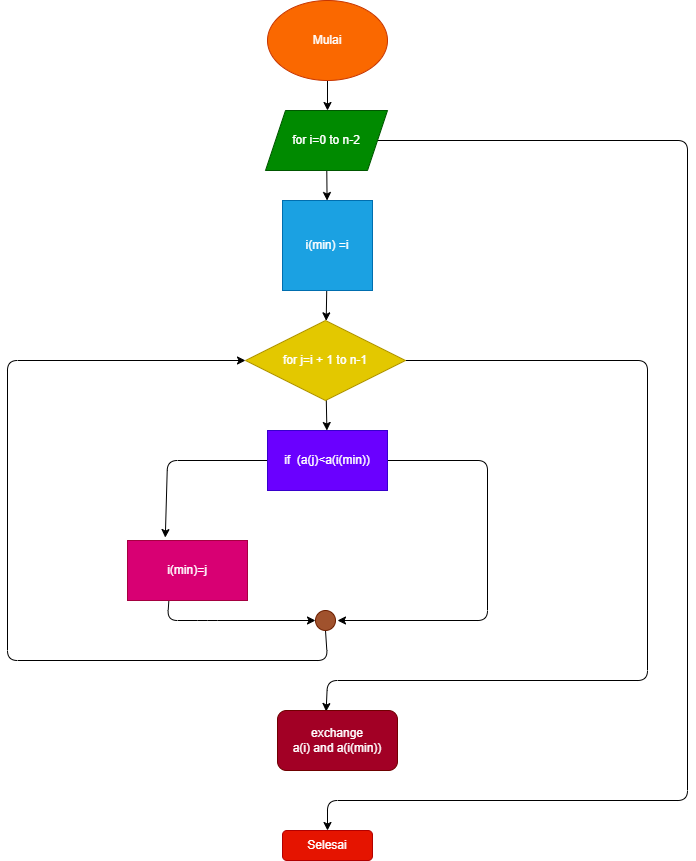

The diagram above was exported from draw.io. Its source (the exported page's mxGraphModel, read from the mxfile embedded in the PNG):
<mxGraphModel dx="889" dy="627" grid="1" gridSize="10" guides="1" tooltips="1" connect="1" arrows="1" fold="1" page="1" pageScale="1" pageWidth="850" pageHeight="1100" background="#ffffff" math="0" shadow="0">
  <root>
    <mxCell id="0" />
    <mxCell id="1" parent="0" />
    <mxCell id="4" value="" style="edgeStyle=none;html=1;" edge="1" parent="1" source="2">
      <mxGeometry relative="1" as="geometry">
        <mxPoint x="440" y="110" as="targetPoint" />
      </mxGeometry>
    </mxCell>
    <mxCell id="2" value="Mulai" style="ellipse;whiteSpace=wrap;html=1;fillColor=#fa6800;strokeColor=#C73500;fontColor=#FFFFFF;" vertex="1" parent="1">
      <mxGeometry x="380" width="120" height="80" as="geometry" />
    </mxCell>
    <mxCell id="8" value="" style="edgeStyle=none;html=1;" edge="1" parent="1" source="5" target="6">
      <mxGeometry relative="1" as="geometry" />
    </mxCell>
    <mxCell id="24" style="edgeStyle=none;html=1;" edge="1" parent="1" source="5">
      <mxGeometry relative="1" as="geometry">
        <mxPoint x="440" y="830" as="targetPoint" />
        <Array as="points">
          <mxPoint x="800" y="140" />
          <mxPoint x="800" y="800" />
          <mxPoint x="440" y="800" />
        </Array>
      </mxGeometry>
    </mxCell>
    <mxCell id="5" value="for i=0 to n-2" style="shape=parallelogram;perimeter=parallelogramPerimeter;whiteSpace=wrap;html=1;fixedSize=1;fillColor=#008a00;fontColor=#ffffff;strokeColor=#005700;" vertex="1" parent="1">
      <mxGeometry x="378" y="110" width="122" height="60" as="geometry" />
    </mxCell>
    <mxCell id="9" value="" style="edgeStyle=none;html=1;" edge="1" parent="1" source="6" target="7">
      <mxGeometry relative="1" as="geometry" />
    </mxCell>
    <mxCell id="6" value="i(min) =i" style="whiteSpace=wrap;html=1;aspect=fixed;fillColor=#1ba1e2;fontColor=#ffffff;strokeColor=#006EAF;" vertex="1" parent="1">
      <mxGeometry x="395" y="200" width="90" height="90" as="geometry" />
    </mxCell>
    <mxCell id="12" value="" style="edgeStyle=none;html=1;" edge="1" parent="1" source="7" target="11">
      <mxGeometry relative="1" as="geometry" />
    </mxCell>
    <mxCell id="23" style="edgeStyle=none;html=1;entryX=0.405;entryY=0.017;entryDx=0;entryDy=0;entryPerimeter=0;" edge="1" parent="1" source="7" target="15">
      <mxGeometry relative="1" as="geometry">
        <mxPoint x="440" y="680" as="targetPoint" />
        <Array as="points">
          <mxPoint x="760" y="360" />
          <mxPoint x="760" y="680" />
          <mxPoint x="440" y="680" />
        </Array>
      </mxGeometry>
    </mxCell>
    <mxCell id="7" value="for j=i + 1 to n-1" style="rhombus;whiteSpace=wrap;html=1;fillColor=#e3c800;fontColor=#FFFFFF;strokeColor=#B09500;" vertex="1" parent="1">
      <mxGeometry x="358" y="320" width="160" height="80" as="geometry" />
    </mxCell>
    <mxCell id="18" style="edgeStyle=none;html=1;entryX=0.315;entryY=-0.049;entryDx=0;entryDy=0;entryPerimeter=0;" edge="1" parent="1" source="11" target="13">
      <mxGeometry relative="1" as="geometry">
        <Array as="points">
          <mxPoint x="280" y="460" />
        </Array>
      </mxGeometry>
    </mxCell>
    <mxCell id="20" style="edgeStyle=none;html=1;exitX=1;exitY=0.5;exitDx=0;exitDy=0;" edge="1" parent="1" source="11">
      <mxGeometry relative="1" as="geometry">
        <mxPoint x="450" y="620" as="targetPoint" />
        <Array as="points">
          <mxPoint x="600" y="460" />
          <mxPoint x="600" y="620" />
        </Array>
      </mxGeometry>
    </mxCell>
    <mxCell id="11" value="if&amp;nbsp; (a(j)&amp;lt;a(i(min))" style="rounded=0;whiteSpace=wrap;html=1;fillColor=#6a00ff;fontColor=#ffffff;strokeColor=#3700CC;" vertex="1" parent="1">
      <mxGeometry x="380" y="430" width="120" height="60" as="geometry" />
    </mxCell>
    <mxCell id="19" style="edgeStyle=none;html=1;entryX=0;entryY=0.5;entryDx=0;entryDy=0;exitX=0.345;exitY=0.991;exitDx=0;exitDy=0;exitPerimeter=0;" edge="1" parent="1" source="13" target="14">
      <mxGeometry relative="1" as="geometry">
        <Array as="points">
          <mxPoint x="280" y="620" />
          <mxPoint x="320" y="620" />
        </Array>
      </mxGeometry>
    </mxCell>
    <mxCell id="13" value="i(min)=j" style="rounded=0;whiteSpace=wrap;html=1;fillColor=#d80073;fontColor=#ffffff;strokeColor=#A50040;" vertex="1" parent="1">
      <mxGeometry x="240" y="540" width="120" height="60" as="geometry" />
    </mxCell>
    <mxCell id="22" style="edgeStyle=none;html=1;exitX=0.5;exitY=1;exitDx=0;exitDy=0;entryX=0;entryY=0.5;entryDx=0;entryDy=0;" edge="1" parent="1" source="14" target="7">
      <mxGeometry relative="1" as="geometry">
        <mxPoint x="120" y="360" as="targetPoint" />
        <Array as="points">
          <mxPoint x="440" y="660" />
          <mxPoint x="120" y="660" />
          <mxPoint x="120" y="360" />
        </Array>
      </mxGeometry>
    </mxCell>
    <mxCell id="14" value="" style="ellipse;whiteSpace=wrap;html=1;aspect=fixed;fillColor=#a0522d;fontColor=#ffffff;strokeColor=#6D1F00;" vertex="1" parent="1">
      <mxGeometry x="428" y="610" width="20" height="20" as="geometry" />
    </mxCell>
    <mxCell id="15" value="exchange&lt;br&gt;a(i) and a(i(min))" style="rounded=1;whiteSpace=wrap;html=1;fillColor=#a20025;fontColor=#ffffff;strokeColor=#6F0000;" vertex="1" parent="1">
      <mxGeometry x="390" y="710" width="120" height="60" as="geometry" />
    </mxCell>
    <mxCell id="17" value="Selesai" style="rounded=1;whiteSpace=wrap;html=1;fillColor=#e51400;fontColor=#ffffff;strokeColor=#B20000;" vertex="1" parent="1">
      <mxGeometry x="395" y="830" width="90" height="30" as="geometry" />
    </mxCell>
  </root>
</mxGraphModel>